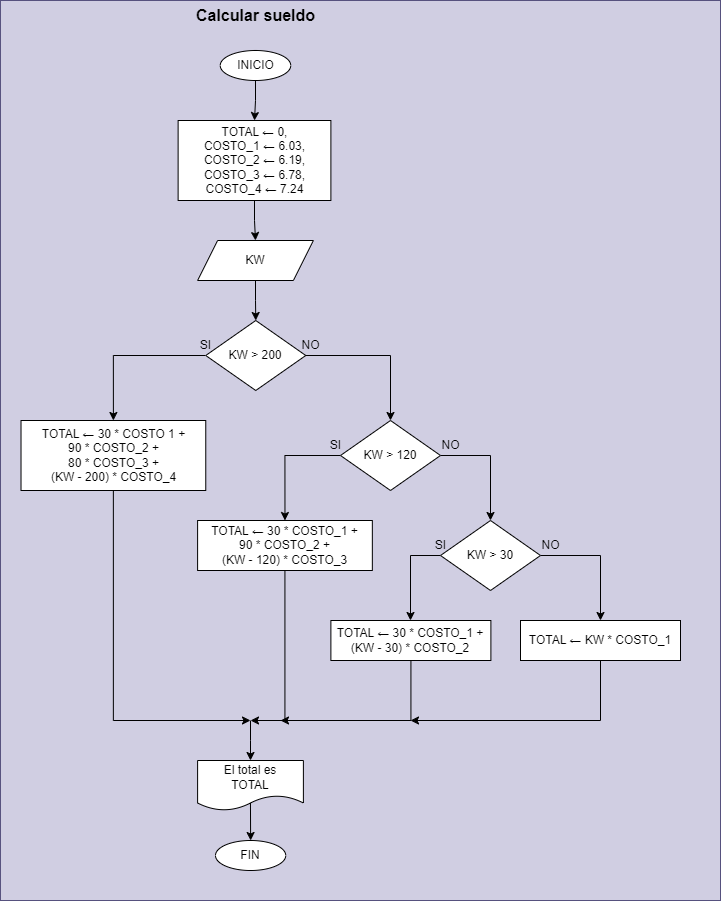

The diagram above was exported from draw.io. Its source (the exported page's mxGraphModel, read from the mxfile embedded in the PNG):
<mxGraphModel dx="5653" dy="1199" grid="1" gridSize="10" guides="1" tooltips="1" connect="1" arrows="1" fold="1" page="1" pageScale="1" pageWidth="3300" pageHeight="4681" math="0" shadow="0">
  <root>
    <mxCell id="0" />
    <mxCell id="1" parent="0" />
    <mxCell id="2" value="" style="group" vertex="1" connectable="0" parent="1">
      <mxGeometry x="-3280.01" y="40" width="720.0100000000002" height="900" as="geometry" />
    </mxCell>
    <mxCell id="3" value="" style="group;fillColor=#d0cee2;strokeColor=#56517e;container=0;" connectable="0" vertex="1" parent="2">
      <mxGeometry width="720.01" height="900" as="geometry" />
    </mxCell>
    <mxCell id="4" style="edgeStyle=orthogonalEdgeStyle;rounded=0;orthogonalLoop=1;jettySize=auto;html=1;entryX=0.5;entryY=0;entryDx=0;entryDy=0;" edge="1" parent="2" source="5" target="7">
      <mxGeometry relative="1" as="geometry" />
    </mxCell>
    <mxCell id="5" value="INICIO" style="ellipse;whiteSpace=wrap;html=1;" vertex="1" parent="2">
      <mxGeometry x="219.74000000000024" y="50" width="70.53" height="30" as="geometry" />
    </mxCell>
    <mxCell id="6" style="edgeStyle=orthogonalEdgeStyle;rounded=0;orthogonalLoop=1;jettySize=auto;html=1;entryX=0.5;entryY=0;entryDx=0;entryDy=0;" edge="1" parent="2" source="7" target="9">
      <mxGeometry relative="1" as="geometry" />
    </mxCell>
    <mxCell id="7" value="&lt;div&gt;TOTAL ← 0,&lt;/div&gt;&lt;div&gt;COSTO_1 ← 6.03,&lt;/div&gt;&lt;div&gt;COSTO_2 ← 6.19,&lt;/div&gt;&lt;div&gt;COSTO_3 ← 6.78,&lt;/div&gt;&lt;div&gt;COSTO_4 ← 7.24&lt;/div&gt;" style="whiteSpace=wrap;html=1;" vertex="1" parent="2">
      <mxGeometry x="177.6300000000001" y="120" width="152.77" height="80" as="geometry" />
    </mxCell>
    <mxCell id="8" style="edgeStyle=orthogonalEdgeStyle;rounded=0;orthogonalLoop=1;jettySize=auto;html=1;entryX=0.5;entryY=0;entryDx=0;entryDy=0;" edge="1" parent="2" source="9" target="17">
      <mxGeometry relative="1" as="geometry" />
    </mxCell>
    <mxCell id="9" value="KW" style="shape=parallelogram;perimeter=parallelogramPerimeter;whiteSpace=wrap;html=1;fixedSize=1;" vertex="1" parent="2">
      <mxGeometry x="197.11000000000013" y="240" width="115.79" height="40" as="geometry" />
    </mxCell>
    <mxCell id="10" value="FIN" style="ellipse;whiteSpace=wrap;html=1;" vertex="1" parent="2">
      <mxGeometry x="215" y="840" width="70.26" height="30" as="geometry" />
    </mxCell>
    <mxCell id="11" style="edgeStyle=orthogonalEdgeStyle;rounded=0;orthogonalLoop=1;jettySize=auto;html=1;entryX=0.5;entryY=0;entryDx=0;entryDy=0;exitX=0.499;exitY=0.85;exitDx=0;exitDy=0;exitPerimeter=0;" edge="1" parent="2" source="13" target="10">
      <mxGeometry relative="1" as="geometry">
        <Array as="points">
          <mxPoint x="249.97999999999956" y="780" />
          <mxPoint x="249.97999999999956" y="780" />
        </Array>
      </mxGeometry>
    </mxCell>
    <mxCell id="12" style="edgeStyle=orthogonalEdgeStyle;rounded=0;orthogonalLoop=1;jettySize=auto;html=1;startArrow=classic;startFill=1;endArrow=none;endFill=0;" edge="1" parent="2" source="13">
      <mxGeometry relative="1" as="geometry">
        <mxPoint x="250.01000000000022" y="720" as="targetPoint" />
      </mxGeometry>
    </mxCell>
    <mxCell id="13" value="El total &lt;span style=&quot;background-color: initial;&quot;&gt;es&lt;/span&gt;&lt;div&gt;&lt;span style=&quot;background-color: initial;&quot;&gt;TOTAL&lt;/span&gt;&lt;/div&gt;" style="shape=document;whiteSpace=wrap;html=1;boundedLbl=1;" vertex="1" parent="2">
      <mxGeometry x="197.11000000000013" y="760" width="105.79" height="50" as="geometry" />
    </mxCell>
    <mxCell id="14" value="Calcular sueldo" style="text;html=1;align=center;verticalAlign=middle;resizable=0;points=[];autosize=1;strokeColor=none;fillColor=none;fontSize=16;fontStyle=1;fontColor=#000000;labelBackgroundColor=none;" vertex="1" parent="2">
      <mxGeometry x="190.13864661654134" width="130" height="30" as="geometry" />
    </mxCell>
    <mxCell id="15" style="edgeStyle=orthogonalEdgeStyle;rounded=0;orthogonalLoop=1;jettySize=auto;html=1;" edge="1" parent="2" source="17" target="24">
      <mxGeometry relative="1" as="geometry">
        <mxPoint x="390.0100000000002" y="420" as="targetPoint" />
        <Array as="points">
          <mxPoint x="390.0100000000002" y="355" />
        </Array>
      </mxGeometry>
    </mxCell>
    <mxCell id="16" style="edgeStyle=orthogonalEdgeStyle;rounded=0;orthogonalLoop=1;jettySize=auto;html=1;entryX=0.5;entryY=0;entryDx=0;entryDy=0;" edge="1" parent="2" source="17" target="20">
      <mxGeometry relative="1" as="geometry" />
    </mxCell>
    <mxCell id="17" value="KW &amp;gt; 200" style="rhombus;whiteSpace=wrap;html=1;" vertex="1" parent="2">
      <mxGeometry x="205.27000000000044" y="320" width="100" height="70" as="geometry" />
    </mxCell>
    <mxCell id="18" value="NO" style="text;html=1;align=center;verticalAlign=middle;resizable=0;points=[];autosize=1;strokeColor=none;fillColor=none;" vertex="1" parent="2">
      <mxGeometry x="290.4000000000001" y="330" width="40" height="30" as="geometry" />
    </mxCell>
    <mxCell id="19" style="edgeStyle=orthogonalEdgeStyle;rounded=0;orthogonalLoop=1;jettySize=auto;html=1;" edge="1" parent="2" source="20">
      <mxGeometry relative="1" as="geometry">
        <mxPoint x="250.01000000000022" y="720" as="targetPoint" />
        <Array as="points">
          <mxPoint x="113.01000000000022" y="720" />
        </Array>
      </mxGeometry>
    </mxCell>
    <mxCell id="20" value="TOTAL ← 30 * COSTO 1 +&lt;div&gt;90 * COSTO_2 +&lt;/div&gt;&lt;div&gt;80 * COSTO_3 +&lt;/div&gt;&lt;div&gt;(KW - 200) * COSTO_4&lt;/div&gt;" style="whiteSpace=wrap;html=1;" vertex="1" parent="2">
      <mxGeometry x="20.5300000000002" y="420" width="184.74" height="70" as="geometry" />
    </mxCell>
    <mxCell id="21" value="SI" style="text;html=1;align=center;verticalAlign=middle;resizable=0;points=[];autosize=1;strokeColor=none;fillColor=none;" vertex="1" parent="2">
      <mxGeometry x="190.01000000000022" y="330" width="30" height="30" as="geometry" />
    </mxCell>
    <mxCell id="22" style="edgeStyle=orthogonalEdgeStyle;rounded=0;orthogonalLoop=1;jettySize=auto;html=1;entryX=0.5;entryY=0;entryDx=0;entryDy=0;" edge="1" parent="2" source="24" target="27">
      <mxGeometry relative="1" as="geometry">
        <Array as="points">
          <mxPoint x="285.0100000000002" y="455" />
        </Array>
      </mxGeometry>
    </mxCell>
    <mxCell id="23" style="edgeStyle=orthogonalEdgeStyle;rounded=0;orthogonalLoop=1;jettySize=auto;html=1;entryX=0.5;entryY=0;entryDx=0;entryDy=0;" edge="1" parent="2" source="24" target="33">
      <mxGeometry relative="1" as="geometry">
        <mxPoint x="490.0100000000002" y="500" as="targetPoint" />
        <Array as="points">
          <mxPoint x="490.0100000000002" y="455" />
        </Array>
      </mxGeometry>
    </mxCell>
    <mxCell id="24" value="KW &amp;gt; 120" style="rhombus;whiteSpace=wrap;html=1;" vertex="1" parent="2">
      <mxGeometry x="340.0100000000002" y="420" width="100" height="70" as="geometry" />
    </mxCell>
    <mxCell id="25" value="SI" style="text;html=1;align=center;verticalAlign=middle;resizable=0;points=[];autosize=1;strokeColor=none;fillColor=none;" vertex="1" parent="2">
      <mxGeometry x="320.1400000000003" y="430" width="30" height="30" as="geometry" />
    </mxCell>
    <mxCell id="26" style="edgeStyle=orthogonalEdgeStyle;rounded=0;orthogonalLoop=1;jettySize=auto;html=1;" edge="1" parent="2" source="27">
      <mxGeometry relative="1" as="geometry">
        <mxPoint x="250.01000000000022" y="720" as="targetPoint" />
        <Array as="points">
          <mxPoint x="284.0100000000002" y="720" />
        </Array>
      </mxGeometry>
    </mxCell>
    <mxCell id="27" value="TOTAL ← &lt;span style=&quot;font-size: 12px;&quot;&gt;30 * COSTO_1 +&lt;/span&gt;&lt;div&gt;&lt;span style=&quot;font-size: 12px;&quot;&gt;90 * COSTO_2 +&lt;/span&gt;&lt;/div&gt;&lt;div&gt;&lt;span style=&quot;font-size: 12px;&quot;&gt;(KW - 120) * COSTO_3&lt;/span&gt;&lt;/div&gt;" style="whiteSpace=wrap;html=1;" vertex="1" parent="2">
      <mxGeometry x="197.11000000000013" y="520" width="174.74" height="50" as="geometry" />
    </mxCell>
    <mxCell id="28" style="edgeStyle=orthogonalEdgeStyle;rounded=0;orthogonalLoop=1;jettySize=auto;html=1;" edge="1" parent="2" source="29">
      <mxGeometry relative="1" as="geometry">
        <mxPoint x="280.0100000000002" y="720" as="targetPoint" />
        <Array as="points">
          <mxPoint x="410.0100000000002" y="720" />
        </Array>
      </mxGeometry>
    </mxCell>
    <mxCell id="29" value="TOTAL ← &lt;span style=&quot;font-size: 12px;&quot;&gt;30 * COSTO_1 +&lt;/span&gt;&lt;div&gt;&lt;span style=&quot;font-size: 12px;&quot;&gt;(KW - 30) * COSTO_2&lt;/span&gt;&lt;br&gt;&lt;/div&gt;" style="whiteSpace=wrap;html=1;" vertex="1" parent="2">
      <mxGeometry x="330.4000000000001" y="620" width="160" height="40" as="geometry" />
    </mxCell>
    <mxCell id="30" value="NO" style="text;html=1;align=center;verticalAlign=middle;resizable=0;points=[];autosize=1;strokeColor=none;fillColor=none;" vertex="1" parent="2">
      <mxGeometry x="430.0100000000002" y="430" width="40" height="30" as="geometry" />
    </mxCell>
    <mxCell id="31" style="edgeStyle=orthogonalEdgeStyle;rounded=0;orthogonalLoop=1;jettySize=auto;html=1;entryX=0.5;entryY=0;entryDx=0;entryDy=0;" edge="1" parent="2" source="33" target="29">
      <mxGeometry relative="1" as="geometry">
        <Array as="points">
          <mxPoint x="410.0100000000002" y="555" />
          <mxPoint x="410.0100000000002" y="620" />
        </Array>
      </mxGeometry>
    </mxCell>
    <mxCell id="32" style="edgeStyle=orthogonalEdgeStyle;rounded=0;orthogonalLoop=1;jettySize=auto;html=1;entryX=0.5;entryY=0;entryDx=0;entryDy=0;" edge="1" parent="2" source="33" target="36">
      <mxGeometry relative="1" as="geometry">
        <Array as="points">
          <mxPoint x="600.0100000000002" y="555" />
        </Array>
      </mxGeometry>
    </mxCell>
    <mxCell id="33" value="KW &amp;gt; 30" style="rhombus;whiteSpace=wrap;html=1;" vertex="1" parent="2">
      <mxGeometry x="440.0100000000002" y="520" width="100" height="70" as="geometry" />
    </mxCell>
    <mxCell id="34" value="SI" style="text;html=1;align=center;verticalAlign=middle;resizable=0;points=[];autosize=1;strokeColor=none;fillColor=none;" vertex="1" parent="2">
      <mxGeometry x="425.0100000000002" y="530" width="30" height="30" as="geometry" />
    </mxCell>
    <mxCell id="35" style="edgeStyle=orthogonalEdgeStyle;rounded=0;orthogonalLoop=1;jettySize=auto;html=1;" edge="1" parent="2" source="36">
      <mxGeometry relative="1" as="geometry">
        <mxPoint x="410.0100000000002" y="720" as="targetPoint" />
        <Array as="points">
          <mxPoint x="600.0100000000002" y="720" />
        </Array>
      </mxGeometry>
    </mxCell>
    <mxCell id="36" value="&lt;div&gt;TOTAL ← KW * COSTO_1&lt;/div&gt;" style="whiteSpace=wrap;html=1;" vertex="1" parent="2">
      <mxGeometry x="520.0100000000002" y="620" width="160" height="40" as="geometry" />
    </mxCell>
    <mxCell id="37" value="NO" style="text;html=1;align=center;verticalAlign=middle;resizable=0;points=[];autosize=1;strokeColor=none;fillColor=none;" vertex="1" parent="2">
      <mxGeometry x="530.0100000000002" y="530" width="40" height="30" as="geometry" />
    </mxCell>
  </root>
</mxGraphModel>